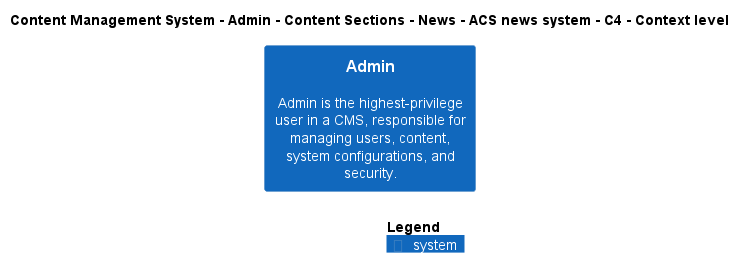

The diagram above was rendered by PlantUML. Its source (embedded in the PNG):
@startuml
!include ..\..\..\..\..\..\..\..\..\.c4s\C4_Context.puml

AddElementTag("c4interflow:lifecycle:new", $bgColor=green, $fontColor=#ffffff, $borderColor=green, $shadowing="False")
AddElementTag("c4interflow:lifecycle:changed", $bgColor=orange, $fontColor=#ffffff, $borderColor=orange, $shadowing="False")
AddElementTag("c4interflow:lifecycle:removed", $bgColor=red, $fontColor=#ffffff, $borderColor=red, $shadowing="False")

AddRelTag("c4interflow:lifecycle:new", $textColor=green, $lineColor=green)
AddRelTag("c4interflow:lifecycle:changed", $textColor=orange, $lineColor=orange)
AddRelTag("c4interflow:lifecycle:removed", $textColor=red, $lineColor=red)

SHOW_PERSON_PORTRAIT()
LAYOUT_TOP_DOWN()

skinparam linetype polyline

title Content Management System - Admin - Content Sections - News - ACS news system - C4 - Context level

System(ContentManagementSystem.SoftwareSystems.Admin, "Admin", "Admin is the highest-privilege user in a CMS, responsible for managing users, content, system configurations, and security.")



SHOW_LEGEND()
@enduml